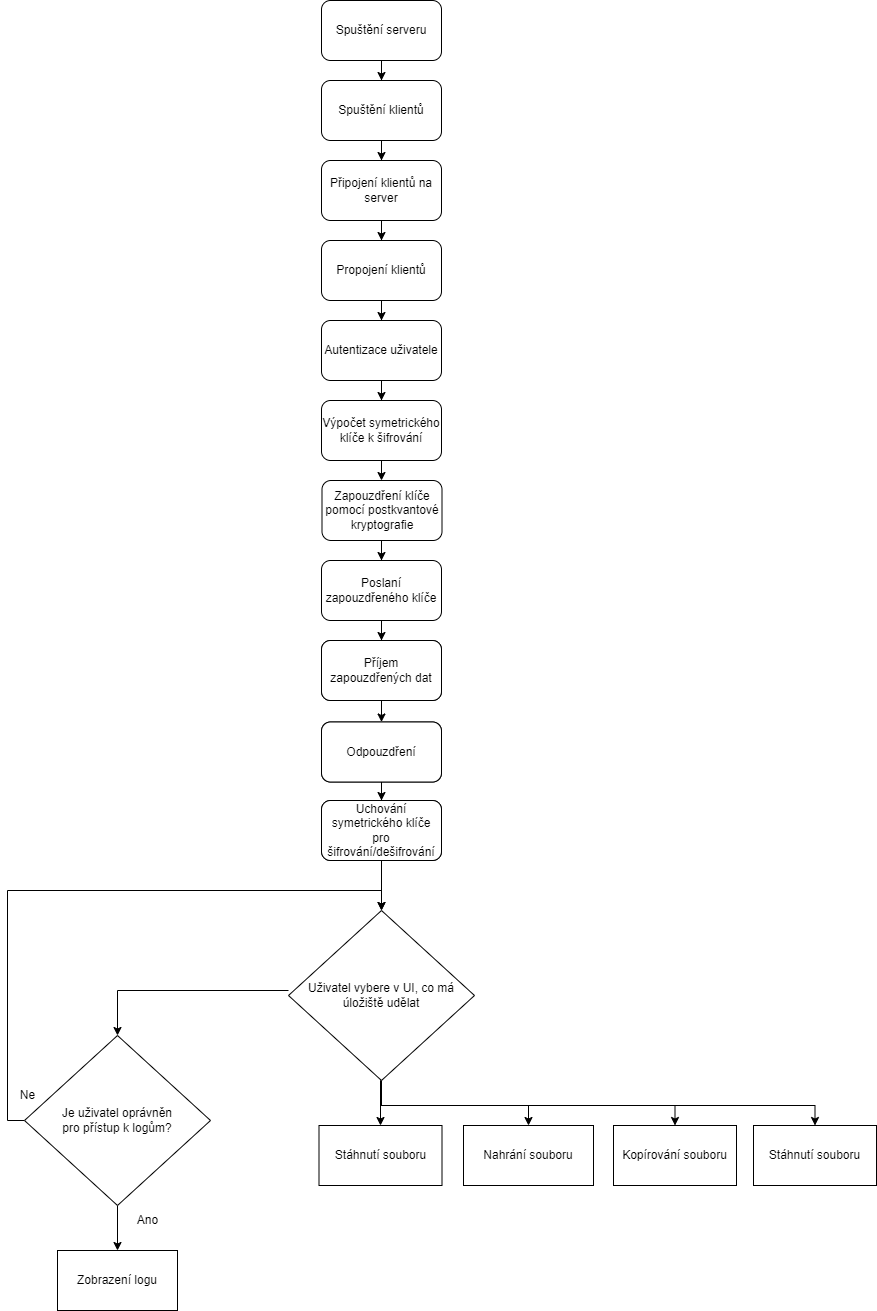

The diagram above was exported from draw.io. Its source (the exported page's mxGraphModel, read from the mxfile embedded in the PNG):
<mxGraphModel dx="3566" dy="2144" grid="1" gridSize="10" guides="1" tooltips="1" connect="1" arrows="1" fold="1" page="1" pageScale="1" pageWidth="827" pageHeight="1169" math="0" shadow="0">
  <root>
    <mxCell id="0" />
    <mxCell id="1" parent="0" />
    <mxCell id="E5FXSKLVFhijLaNrDvHx-14" value="" style="edgeStyle=orthogonalEdgeStyle;rounded=0;orthogonalLoop=1;jettySize=auto;html=1;strokeWidth=1;" edge="1" parent="1" source="ND9n_v_qmAJ09LC3lUUM-2" target="ND9n_v_qmAJ09LC3lUUM-4">
      <mxGeometry relative="1" as="geometry" />
    </mxCell>
    <mxCell id="ND9n_v_qmAJ09LC3lUUM-2" value="Spuštění serveru" style="rounded=1;whiteSpace=wrap;html=1;strokeWidth=1;" parent="1" vertex="1">
      <mxGeometry x="-1296" y="-1140" width="120" height="60" as="geometry" />
    </mxCell>
    <mxCell id="XUReT6D2EbyC9vMioB1y-22" value="" style="edgeStyle=orthogonalEdgeStyle;rounded=0;orthogonalLoop=1;jettySize=auto;html=1;strokeWidth=1;" parent="1" source="ND9n_v_qmAJ09LC3lUUM-3" target="XUReT6D2EbyC9vMioB1y-21" edge="1">
      <mxGeometry relative="1" as="geometry" />
    </mxCell>
    <mxCell id="E5FXSKLVFhijLaNrDvHx-2" value="" style="edgeStyle=orthogonalEdgeStyle;rounded=0;orthogonalLoop=1;jettySize=auto;html=1;strokeWidth=1;" edge="1" parent="1" source="ND9n_v_qmAJ09LC3lUUM-3" target="E5FXSKLVFhijLaNrDvHx-1">
      <mxGeometry relative="1" as="geometry">
        <Array as="points">
          <mxPoint x="-1500" y="-150" />
        </Array>
      </mxGeometry>
    </mxCell>
    <mxCell id="E5FXSKLVFhijLaNrDvHx-8" style="edgeStyle=orthogonalEdgeStyle;rounded=0;orthogonalLoop=1;jettySize=auto;html=1;entryX=0.5;entryY=0;entryDx=0;entryDy=0;strokeWidth=1;" edge="1" parent="1" source="ND9n_v_qmAJ09LC3lUUM-3" target="E5FXSKLVFhijLaNrDvHx-7">
      <mxGeometry relative="1" as="geometry">
        <Array as="points">
          <mxPoint x="-1237" y="-35" />
          <mxPoint x="-942" y="-35" />
        </Array>
      </mxGeometry>
    </mxCell>
    <mxCell id="E5FXSKLVFhijLaNrDvHx-10" style="edgeStyle=orthogonalEdgeStyle;rounded=0;orthogonalLoop=1;jettySize=auto;html=1;entryX=0.5;entryY=0;entryDx=0;entryDy=0;strokeWidth=1;" edge="1" parent="1" source="ND9n_v_qmAJ09LC3lUUM-3" target="E5FXSKLVFhijLaNrDvHx-9">
      <mxGeometry relative="1" as="geometry">
        <Array as="points">
          <mxPoint x="-1237" y="-35" />
          <mxPoint x="-802" y="-35" />
        </Array>
      </mxGeometry>
    </mxCell>
    <mxCell id="E5FXSKLVFhijLaNrDvHx-11" style="edgeStyle=orthogonalEdgeStyle;rounded=0;orthogonalLoop=1;jettySize=auto;html=1;entryX=0.5;entryY=0;entryDx=0;entryDy=0;strokeWidth=1;" edge="1" parent="1" source="ND9n_v_qmAJ09LC3lUUM-3" target="E5FXSKLVFhijLaNrDvHx-6">
      <mxGeometry relative="1" as="geometry">
        <Array as="points">
          <mxPoint x="-1236" y="-35" />
          <mxPoint x="-1089" y="-35" />
        </Array>
      </mxGeometry>
    </mxCell>
    <mxCell id="ND9n_v_qmAJ09LC3lUUM-3" value="Uživatel vybere v UI, co má úložiště udělat" style="strokeWidth=1;html=1;shape=mxgraph.flowchart.decision;whiteSpace=wrap;" parent="1" vertex="1">
      <mxGeometry x="-1329" y="-230" width="186" height="170" as="geometry" />
    </mxCell>
    <mxCell id="E5FXSKLVFhijLaNrDvHx-13" value="" style="edgeStyle=orthogonalEdgeStyle;rounded=0;orthogonalLoop=1;jettySize=auto;html=1;strokeWidth=1;" edge="1" parent="1" source="ND9n_v_qmAJ09LC3lUUM-4" target="JzLwEKfYQDTEe42HiCqn-1">
      <mxGeometry relative="1" as="geometry" />
    </mxCell>
    <mxCell id="ND9n_v_qmAJ09LC3lUUM-4" value="Spuštění klientů" style="rounded=1;whiteSpace=wrap;html=1;strokeWidth=1;" parent="1" vertex="1">
      <mxGeometry x="-1296" y="-1060" width="120" height="60" as="geometry" />
    </mxCell>
    <mxCell id="ND9n_v_qmAJ09LC3lUUM-30" value="" style="edgeStyle=orthogonalEdgeStyle;rounded=0;orthogonalLoop=1;jettySize=auto;html=1;exitX=0.5;exitY=1;exitDx=0;exitDy=0;entryX=0.5;entryY=0;entryDx=0;entryDy=0;strokeWidth=1;" parent="1" source="ND9n_v_qmAJ09LC3lUUM-24" edge="1">
      <mxGeometry relative="1" as="geometry">
        <mxPoint x="-1243.9411764705883" y="-710" as="sourcePoint" />
        <mxPoint x="-1236" y="-660" as="targetPoint" />
      </mxGeometry>
    </mxCell>
    <mxCell id="ND9n_v_qmAJ09LC3lUUM-24" value="Výpočet symetrického klíče k šifrování" style="whiteSpace=wrap;html=1;rounded=1;strokeWidth=1;" parent="1" vertex="1">
      <mxGeometry x="-1296" y="-740" width="120" height="60" as="geometry" />
    </mxCell>
    <mxCell id="ND9n_v_qmAJ09LC3lUUM-32" value="" style="edgeStyle=orthogonalEdgeStyle;rounded=0;orthogonalLoop=1;jettySize=auto;html=1;strokeWidth=1;" parent="1" target="ND9n_v_qmAJ09LC3lUUM-31" edge="1">
      <mxGeometry relative="1" as="geometry">
        <mxPoint x="-1236" y="-600" as="sourcePoint" />
      </mxGeometry>
    </mxCell>
    <mxCell id="ND9n_v_qmAJ09LC3lUUM-34" value="" style="edgeStyle=orthogonalEdgeStyle;rounded=0;orthogonalLoop=1;jettySize=auto;html=1;strokeWidth=1;" parent="1" source="ND9n_v_qmAJ09LC3lUUM-31" target="ND9n_v_qmAJ09LC3lUUM-33" edge="1">
      <mxGeometry relative="1" as="geometry" />
    </mxCell>
    <mxCell id="ND9n_v_qmAJ09LC3lUUM-31" value="Poslaní zapouzdřeného klíče" style="whiteSpace=wrap;html=1;rounded=1;strokeWidth=1;" parent="1" vertex="1">
      <mxGeometry x="-1296" y="-580" width="120" height="60" as="geometry" />
    </mxCell>
    <mxCell id="ND9n_v_qmAJ09LC3lUUM-36" value="" style="edgeStyle=orthogonalEdgeStyle;rounded=0;orthogonalLoop=1;jettySize=auto;html=1;strokeWidth=1;" parent="1" source="ND9n_v_qmAJ09LC3lUUM-33" target="ND9n_v_qmAJ09LC3lUUM-35" edge="1">
      <mxGeometry relative="1" as="geometry" />
    </mxCell>
    <mxCell id="ND9n_v_qmAJ09LC3lUUM-33" value="Příjem zapouzdřených dat" style="whiteSpace=wrap;html=1;rounded=1;strokeWidth=1;" parent="1" vertex="1">
      <mxGeometry x="-1296" y="-500" width="120" height="60" as="geometry" />
    </mxCell>
    <mxCell id="ND9n_v_qmAJ09LC3lUUM-38" value="" style="edgeStyle=orthogonalEdgeStyle;rounded=0;orthogonalLoop=1;jettySize=auto;html=1;strokeWidth=1;" parent="1" source="ND9n_v_qmAJ09LC3lUUM-35" target="ND9n_v_qmAJ09LC3lUUM-37" edge="1">
      <mxGeometry relative="1" as="geometry" />
    </mxCell>
    <mxCell id="ND9n_v_qmAJ09LC3lUUM-35" value="Odpouzdření" style="whiteSpace=wrap;html=1;rounded=1;strokeWidth=1;" parent="1" vertex="1">
      <mxGeometry x="-1296" y="-418.5" width="120" height="60" as="geometry" />
    </mxCell>
    <mxCell id="XUReT6D2EbyC9vMioB1y-20" value="" style="edgeStyle=orthogonalEdgeStyle;rounded=0;orthogonalLoop=1;jettySize=auto;html=1;strokeWidth=1;" parent="1" source="ND9n_v_qmAJ09LC3lUUM-37" target="ND9n_v_qmAJ09LC3lUUM-3" edge="1">
      <mxGeometry relative="1" as="geometry" />
    </mxCell>
    <mxCell id="ND9n_v_qmAJ09LC3lUUM-37" value="Uchování symetrického klíče pro šifrování/dešifrování" style="whiteSpace=wrap;html=1;rounded=1;strokeWidth=1;" parent="1" vertex="1">
      <mxGeometry x="-1296" y="-340" width="120" height="60" as="geometry" />
    </mxCell>
    <mxCell id="E5FXSKLVFhijLaNrDvHx-12" value="" style="edgeStyle=orthogonalEdgeStyle;rounded=0;orthogonalLoop=1;jettySize=auto;html=1;strokeWidth=1;" edge="1" parent="1" source="JzLwEKfYQDTEe42HiCqn-1" target="XUReT6D2EbyC9vMioB1y-1">
      <mxGeometry relative="1" as="geometry" />
    </mxCell>
    <mxCell id="JzLwEKfYQDTEe42HiCqn-1" value="Připojení klientů na server" style="whiteSpace=wrap;html=1;rounded=1;strokeWidth=1;" parent="1" vertex="1">
      <mxGeometry x="-1296" y="-980" width="120" height="60" as="geometry" />
    </mxCell>
    <mxCell id="XUReT6D2EbyC9vMioB1y-8" value="" style="edgeStyle=orthogonalEdgeStyle;rounded=0;orthogonalLoop=1;jettySize=auto;html=1;strokeWidth=1;" parent="1" source="XUReT6D2EbyC9vMioB1y-1" target="XUReT6D2EbyC9vMioB1y-7" edge="1">
      <mxGeometry relative="1" as="geometry" />
    </mxCell>
    <mxCell id="XUReT6D2EbyC9vMioB1y-1" value="Propojení klientů" style="whiteSpace=wrap;html=1;rounded=1;strokeWidth=1;" parent="1" vertex="1">
      <mxGeometry x="-1296" y="-900" width="120" height="60" as="geometry" />
    </mxCell>
    <mxCell id="XUReT6D2EbyC9vMioB1y-15" value="" style="edgeStyle=orthogonalEdgeStyle;rounded=0;orthogonalLoop=1;jettySize=auto;html=1;strokeWidth=1;" parent="1" source="XUReT6D2EbyC9vMioB1y-7" target="ND9n_v_qmAJ09LC3lUUM-24" edge="1">
      <mxGeometry relative="1" as="geometry" />
    </mxCell>
    <mxCell id="XUReT6D2EbyC9vMioB1y-7" value="Autentizace uživatele" style="whiteSpace=wrap;html=1;rounded=1;strokeWidth=1;" parent="1" vertex="1">
      <mxGeometry x="-1296" y="-820" width="120" height="60" as="geometry" />
    </mxCell>
    <mxCell id="XUReT6D2EbyC9vMioB1y-13" value="Zobrazení logu" style="whiteSpace=wrap;html=1;rounded=0;strokeWidth=1;" parent="1" vertex="1">
      <mxGeometry x="-1560" y="110" width="120" height="60" as="geometry" />
    </mxCell>
    <mxCell id="XUReT6D2EbyC9vMioB1y-21" value="Stáhnutí souboru" style="whiteSpace=wrap;html=1;strokeWidth=1;" parent="1" vertex="1">
      <mxGeometry x="-1298.5" y="-15" width="123" height="60" as="geometry" />
    </mxCell>
    <mxCell id="E5FXSKLVFhijLaNrDvHx-3" value="" style="edgeStyle=orthogonalEdgeStyle;rounded=0;orthogonalLoop=1;jettySize=auto;html=1;strokeWidth=1;" edge="1" parent="1" source="E5FXSKLVFhijLaNrDvHx-1" target="XUReT6D2EbyC9vMioB1y-13">
      <mxGeometry relative="1" as="geometry" />
    </mxCell>
    <mxCell id="E5FXSKLVFhijLaNrDvHx-15" style="edgeStyle=orthogonalEdgeStyle;rounded=0;orthogonalLoop=1;jettySize=auto;html=1;entryX=0.5;entryY=0;entryDx=0;entryDy=0;entryPerimeter=0;strokeWidth=1;" edge="1" parent="1" source="E5FXSKLVFhijLaNrDvHx-1" target="ND9n_v_qmAJ09LC3lUUM-3">
      <mxGeometry relative="1" as="geometry">
        <Array as="points">
          <mxPoint x="-1610" y="-20" />
          <mxPoint x="-1610" y="-250" />
          <mxPoint x="-1236" y="-250" />
        </Array>
      </mxGeometry>
    </mxCell>
    <mxCell id="E5FXSKLVFhijLaNrDvHx-1" value="Je uživatel oprávněn &lt;br&gt;pro přístup k logům?" style="strokeWidth=1;html=1;shape=mxgraph.flowchart.decision;whiteSpace=wrap;" vertex="1" parent="1">
      <mxGeometry x="-1593" y="-105" width="186" height="170" as="geometry" />
    </mxCell>
    <mxCell id="E5FXSKLVFhijLaNrDvHx-6" value="Nahrání souboru" style="whiteSpace=wrap;html=1;strokeWidth=1;" vertex="1" parent="1">
      <mxGeometry x="-1154" y="-15" width="130" height="60" as="geometry" />
    </mxCell>
    <mxCell id="E5FXSKLVFhijLaNrDvHx-7" value="Kopírování souboru" style="whiteSpace=wrap;html=1;strokeWidth=1;" vertex="1" parent="1">
      <mxGeometry x="-1004" y="-15" width="123" height="60" as="geometry" />
    </mxCell>
    <mxCell id="E5FXSKLVFhijLaNrDvHx-9" value="Stáhnutí souboru" style="whiteSpace=wrap;html=1;strokeWidth=1;" vertex="1" parent="1">
      <mxGeometry x="-864" y="-15" width="123" height="60" as="geometry" />
    </mxCell>
    <mxCell id="E5FXSKLVFhijLaNrDvHx-16" value="Uchování symetrického klíče pro šifrování/dešifrování" style="whiteSpace=wrap;html=1;rounded=1;strokeWidth=1;" vertex="1" parent="1">
      <mxGeometry x="-1296" y="-340" width="120" height="60" as="geometry" />
    </mxCell>
    <mxCell id="E5FXSKLVFhijLaNrDvHx-17" value="Příjem zapouzdřených dat" style="whiteSpace=wrap;html=1;rounded=1;strokeWidth=1;" vertex="1" parent="1">
      <mxGeometry x="-1296" y="-500" width="120" height="60" as="geometry" />
    </mxCell>
    <mxCell id="E5FXSKLVFhijLaNrDvHx-18" value="Odpouzdření" style="whiteSpace=wrap;html=1;rounded=1;strokeWidth=1;" vertex="1" parent="1">
      <mxGeometry x="-1296" y="-418.5" width="120" height="60" as="geometry" />
    </mxCell>
    <mxCell id="E5FXSKLVFhijLaNrDvHx-19" value="Ano" style="text;html=1;align=center;verticalAlign=middle;resizable=0;points=[];autosize=1;strokeColor=none;fillColor=none;strokeWidth=1;" vertex="1" parent="1">
      <mxGeometry x="-1490" y="65" width="40" height="30" as="geometry" />
    </mxCell>
    <mxCell id="E5FXSKLVFhijLaNrDvHx-20" value="Ne" style="text;html=1;align=center;verticalAlign=middle;resizable=0;points=[];autosize=1;strokeColor=none;fillColor=none;strokeWidth=1;" vertex="1" parent="1">
      <mxGeometry x="-1610" y="-60" width="40" height="30" as="geometry" />
    </mxCell>
    <mxCell id="E5FXSKLVFhijLaNrDvHx-21" value="Zapouzdření klíče pomocí postkvantové kryptografie" style="rounded=1;whiteSpace=wrap;html=1;strokeWidth=1;" vertex="1" parent="1">
      <mxGeometry x="-1295.5" y="-660" width="120" height="60" as="geometry" />
    </mxCell>
  </root>
</mxGraphModel>